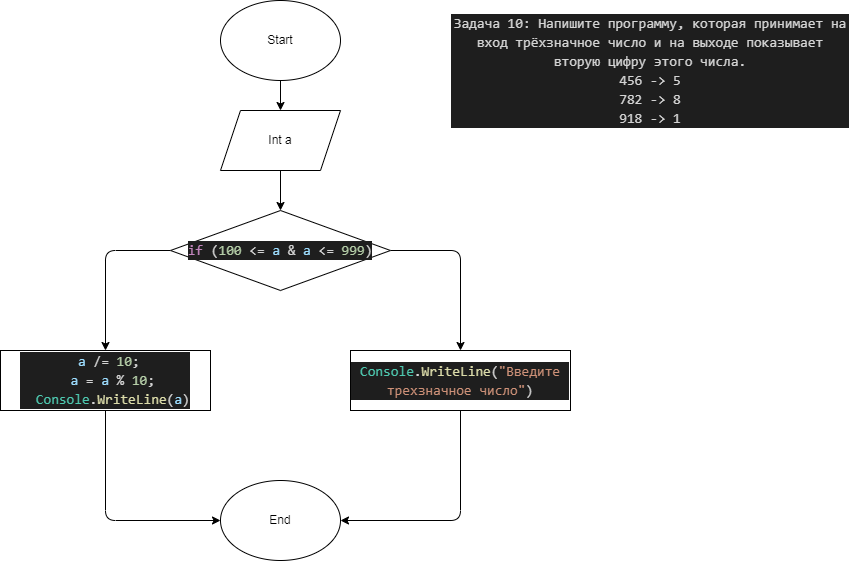

The diagram above was exported from draw.io. Its source (the exported page's mxGraphModel, read from the mxfile embedded in the PNG):
<mxGraphModel dx="846" dy="363" grid="1" gridSize="10" guides="1" tooltips="1" connect="1" arrows="1" fold="1" page="1" pageScale="1" pageWidth="827" pageHeight="1169" math="0" shadow="0">
  <root>
    <mxCell id="0" />
    <mxCell id="1" parent="0" />
    <mxCell id="2" value="&lt;div style=&quot;color: rgb(212 , 212 , 212) ; background-color: rgb(30 , 30 , 30) ; font-family: &amp;#34;consolas&amp;#34; , &amp;#34;courier new&amp;#34; , monospace ; font-size: 14px ; line-height: 19px&quot;&gt;&lt;div&gt;Задача 10: Напишите программу, которая принимает на вход трёхзначное число и на выходе показывает вторую цифру этого числа.&lt;/div&gt;&lt;div&gt;456 -&amp;gt; 5&lt;/div&gt;&lt;div&gt;782 -&amp;gt; 8&lt;/div&gt;&lt;div&gt;918 -&amp;gt; 1&lt;/div&gt;&lt;/div&gt;" style="text;html=1;strokeColor=none;fillColor=none;align=center;verticalAlign=middle;whiteSpace=wrap;rounded=0;" parent="1" vertex="1">
      <mxGeometry x="670" y="40" width="400" height="80" as="geometry" />
    </mxCell>
    <mxCell id="9" style="edgeStyle=none;html=1;entryX=0.5;entryY=0;entryDx=0;entryDy=0;" edge="1" parent="1" source="3" target="4">
      <mxGeometry relative="1" as="geometry" />
    </mxCell>
    <mxCell id="3" value="Start" style="ellipse;whiteSpace=wrap;html=1;" vertex="1" parent="1">
      <mxGeometry x="440" y="10" width="120" height="80" as="geometry" />
    </mxCell>
    <mxCell id="10" style="edgeStyle=none;html=1;entryX=0.5;entryY=0;entryDx=0;entryDy=0;" edge="1" parent="1" source="4" target="5">
      <mxGeometry relative="1" as="geometry" />
    </mxCell>
    <mxCell id="4" value="Int a" style="shape=parallelogram;perimeter=parallelogramPerimeter;whiteSpace=wrap;html=1;fixedSize=1;" vertex="1" parent="1">
      <mxGeometry x="440" y="120" width="120" height="60" as="geometry" />
    </mxCell>
    <mxCell id="11" style="edgeStyle=none;html=1;entryX=0.5;entryY=0;entryDx=0;entryDy=0;exitX=1;exitY=0.5;exitDx=0;exitDy=0;" edge="1" parent="1" source="5" target="7">
      <mxGeometry relative="1" as="geometry">
        <Array as="points">
          <mxPoint x="680" y="260" />
        </Array>
      </mxGeometry>
    </mxCell>
    <mxCell id="12" style="edgeStyle=none;html=1;entryX=0.5;entryY=0;entryDx=0;entryDy=0;exitX=0;exitY=0.5;exitDx=0;exitDy=0;" edge="1" parent="1" source="5" target="8">
      <mxGeometry relative="1" as="geometry">
        <Array as="points">
          <mxPoint x="325" y="260" />
        </Array>
      </mxGeometry>
    </mxCell>
    <mxCell id="5" value="&lt;div style=&quot;color: rgb(212, 212, 212); background-color: rgb(30, 30, 30); font-family: Consolas, &amp;quot;Courier New&amp;quot;, monospace; font-size: 14px; line-height: 19px;&quot;&gt;&lt;span style=&quot;color: #c586c0;&quot;&gt;if&lt;/span&gt; (&lt;span style=&quot;color: #b5cea8;&quot;&gt;100&lt;/span&gt; &amp;lt;= &lt;span style=&quot;color: #9cdcfe;&quot;&gt;a&lt;/span&gt; &amp;amp; &lt;span style=&quot;color: #9cdcfe;&quot;&gt;a&lt;/span&gt; &amp;lt;= &lt;span style=&quot;color: #b5cea8;&quot;&gt;999&lt;/span&gt;)&lt;/div&gt;" style="rhombus;whiteSpace=wrap;html=1;" vertex="1" parent="1">
      <mxGeometry x="390" y="220" width="220" height="80" as="geometry" />
    </mxCell>
    <mxCell id="15" style="edgeStyle=none;html=1;entryX=1;entryY=0.5;entryDx=0;entryDy=0;" edge="1" parent="1" source="7" target="13">
      <mxGeometry relative="1" as="geometry">
        <Array as="points">
          <mxPoint x="680" y="530" />
        </Array>
      </mxGeometry>
    </mxCell>
    <mxCell id="7" value="&lt;div style=&quot;color: rgb(212, 212, 212); background-color: rgb(30, 30, 30); font-family: Consolas, &amp;quot;Courier New&amp;quot;, monospace; font-size: 14px; line-height: 19px;&quot;&gt;&lt;span style=&quot;color: #4ec9b0;&quot;&gt;Console&lt;/span&gt;.&lt;span style=&quot;color: #dcdcaa;&quot;&gt;WriteLine&lt;/span&gt;(&lt;span style=&quot;color: #ce9178;&quot;&gt;&quot;Введите трехзначное число&quot;&lt;/span&gt;)&lt;/div&gt;" style="rounded=0;whiteSpace=wrap;html=1;" vertex="1" parent="1">
      <mxGeometry x="570" y="360" width="220" height="60" as="geometry" />
    </mxCell>
    <mxCell id="14" style="edgeStyle=none;html=1;entryX=0;entryY=0.5;entryDx=0;entryDy=0;" edge="1" parent="1" source="8" target="13">
      <mxGeometry relative="1" as="geometry">
        <Array as="points">
          <mxPoint x="325" y="530" />
        </Array>
      </mxGeometry>
    </mxCell>
    <mxCell id="8" value="&lt;div style=&quot;color: rgb(212, 212, 212); background-color: rgb(30, 30, 30); font-family: Consolas, &amp;quot;Courier New&amp;quot;, monospace; font-size: 14px; line-height: 19px;&quot;&gt;&lt;div&gt;&amp;nbsp;&lt;span style=&quot;color: #9cdcfe;&quot;&gt;a&lt;/span&gt; /= &lt;span style=&quot;color: #b5cea8;&quot;&gt;10&lt;/span&gt;;&lt;/div&gt;&lt;div&gt;&amp;nbsp; &lt;span style=&quot;color: #9cdcfe;&quot;&gt;a&lt;/span&gt; = &lt;span style=&quot;color: #9cdcfe;&quot;&gt;a&lt;/span&gt; % &lt;span style=&quot;color: #b5cea8;&quot;&gt;10&lt;/span&gt;;&lt;/div&gt;&lt;div&gt;&amp;nbsp; &lt;span style=&quot;color: #4ec9b0;&quot;&gt;Console&lt;/span&gt;.&lt;span style=&quot;color: #dcdcaa;&quot;&gt;WriteLine&lt;/span&gt;(&lt;span style=&quot;color: #9cdcfe;&quot;&gt;a&lt;/span&gt;)&lt;/div&gt;&lt;/div&gt;" style="rounded=0;whiteSpace=wrap;html=1;" vertex="1" parent="1">
      <mxGeometry x="220" y="360" width="210" height="60" as="geometry" />
    </mxCell>
    <mxCell id="13" value="End" style="ellipse;whiteSpace=wrap;html=1;" vertex="1" parent="1">
      <mxGeometry x="440" y="490" width="120" height="80" as="geometry" />
    </mxCell>
  </root>
</mxGraphModel>